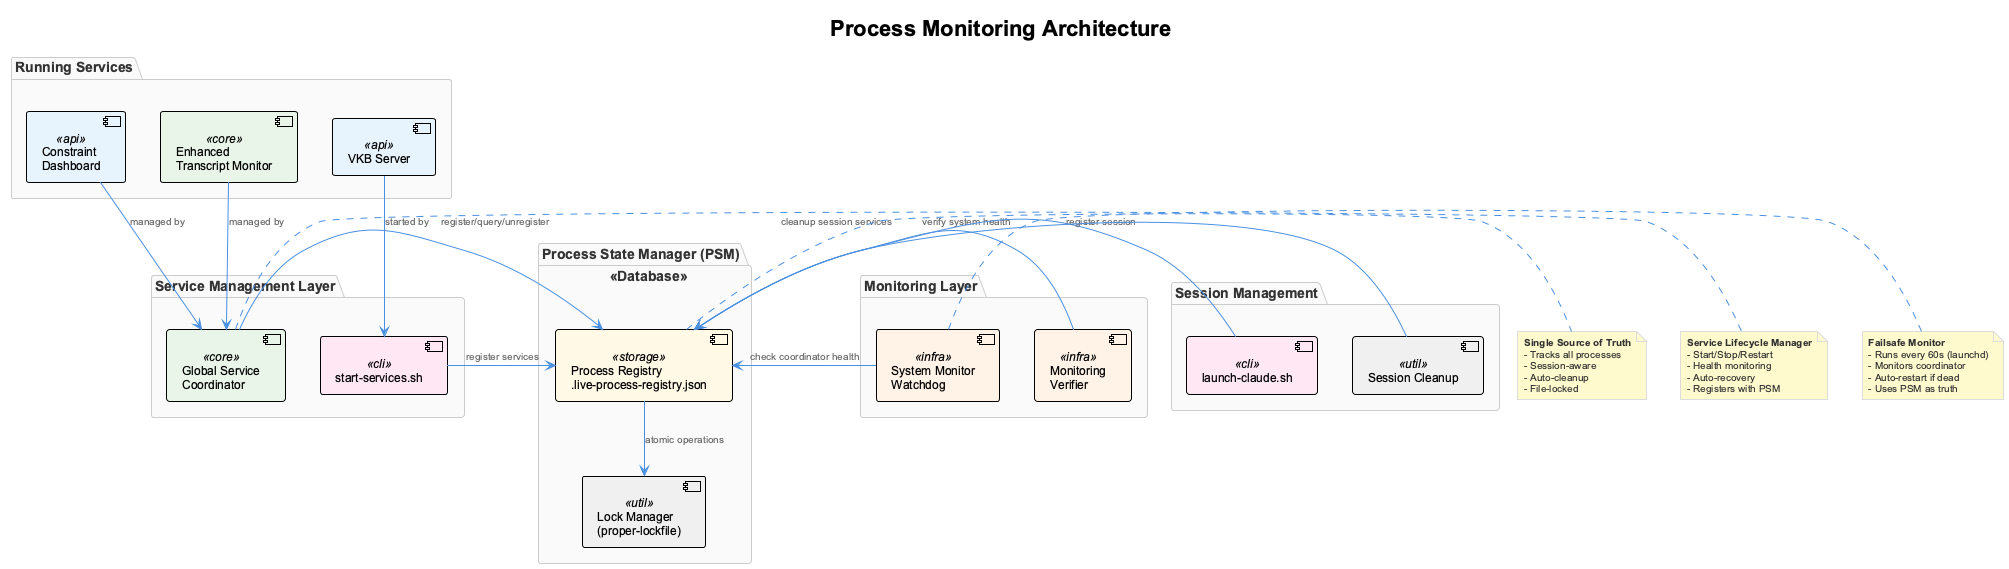

The diagram above was rendered by PlantUML. Its source (embedded in the PNG):
@startuml
!include _standard-style.puml

title Process Monitoring Architecture

package "Process State Manager (PSM)" <<Database>> {
  component [Process Registry\n.live-process-registry.json] as PSM_Registry <<storage>>
  component [Lock Manager\n(proper-lockfile)] as Lock <<util>>

  PSM_Registry -down-> Lock : atomic operations
}

package "Service Management Layer" {
  component [Global Service\nCoordinator] as Coordinator <<core>>
  component [start-services.sh] as StartScript <<cli>>

  Coordinator -> PSM_Registry : register/query/unregister
  StartScript -> PSM_Registry : register services
}

package "Monitoring Layer" {
  component [System Monitor\nWatchdog] as Watchdog <<infra>>
  component [Monitoring\nVerifier] as Verifier <<infra>>

  Watchdog -> PSM_Registry : check coordinator health
  Verifier -> PSM_Registry : verify system health
}

package "Session Management" {
  component [launch-claude.sh] as LaunchClaude <<cli>>
  component [Session Cleanup] as Cleanup <<util>>

  LaunchClaude -> PSM_Registry : register session
  Cleanup -> PSM_Registry : cleanup session services
}

package "Running Services" {
  component [Constraint\nDashboard] as Dashboard <<api>>
  component [Enhanced\nTranscript Monitor] as TranscriptMon <<core>>
  component [VKB Server] as VKB <<api>>

  Dashboard -> Coordinator : managed by
  TranscriptMon -> Coordinator : managed by
  VKB --> StartScript : started by
}

note right of PSM_Registry
  **Single Source of Truth**
  - Tracks all processes
  - Session-aware
  - Auto-cleanup
  - File-locked
end note

note right of Coordinator
  **Service Lifecycle Manager**
  - Start/Stop/Restart
  - Health monitoring
  - Auto-recovery
  - Registers with PSM
end note

note right of Watchdog
  **Failsafe Monitor**
  - Runs every 60s (launchd)
  - Monitors coordinator
  - Auto-restart if dead
  - Uses PSM as truth
end note

@enduml